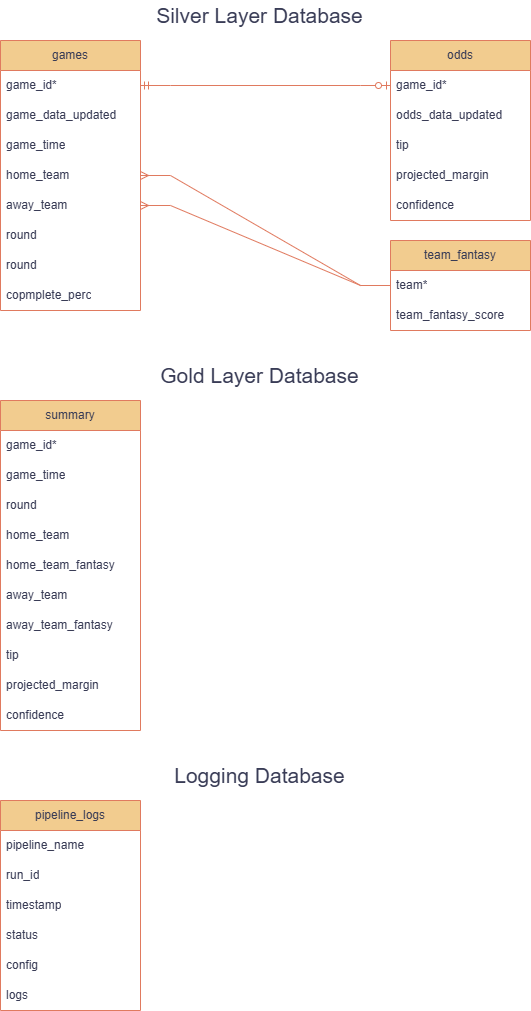

The diagram above was exported from draw.io. Its source (the exported page's mxGraphModel, read from the mxfile embedded in the PNG):
<mxGraphModel dx="922" dy="1333" grid="0" gridSize="10" guides="1" tooltips="1" connect="1" arrows="1" fold="1" page="1" pageScale="1" pageWidth="827" pageHeight="2000" background="#ffffff" math="0" shadow="0">
  <root>
    <mxCell id="WIyWlLk6GJQsqaUBKTNV-0" />
    <mxCell id="WIyWlLk6GJQsqaUBKTNV-1" parent="WIyWlLk6GJQsqaUBKTNV-0" />
    <mxCell id="Pfxpf4jZCakkmzw_R1Ju-9" value="summary" style="swimlane;fontStyle=0;childLayout=stackLayout;horizontal=1;startSize=30;horizontalStack=0;resizeParent=1;resizeParentMax=0;resizeLast=0;collapsible=1;marginBottom=0;whiteSpace=wrap;html=1;labelBackgroundColor=none;fillColor=#F2CC8F;strokeColor=#E07A5F;fontColor=#393C56;" parent="WIyWlLk6GJQsqaUBKTNV-1" vertex="1">
      <mxGeometry x="40" y="520" width="140" height="330" as="geometry">
        <mxRectangle x="250" y="525" width="60" height="30" as="alternateBounds" />
      </mxGeometry>
    </mxCell>
    <mxCell id="Pfxpf4jZCakkmzw_R1Ju-10" value="game_id*" style="text;strokeColor=none;fillColor=none;align=left;verticalAlign=middle;spacingLeft=4;spacingRight=4;overflow=hidden;points=[[0,0.5],[1,0.5]];portConstraint=eastwest;rotatable=0;whiteSpace=wrap;html=1;labelBackgroundColor=none;fontColor=#393C56;" parent="Pfxpf4jZCakkmzw_R1Ju-9" vertex="1">
      <mxGeometry y="30" width="140" height="30" as="geometry" />
    </mxCell>
    <mxCell id="Pfxpf4jZCakkmzw_R1Ju-11" value="game_time" style="text;strokeColor=none;fillColor=none;align=left;verticalAlign=middle;spacingLeft=4;spacingRight=4;overflow=hidden;points=[[0,0.5],[1,0.5]];portConstraint=eastwest;rotatable=0;whiteSpace=wrap;html=1;labelBackgroundColor=none;fontColor=#393C56;" parent="Pfxpf4jZCakkmzw_R1Ju-9" vertex="1">
      <mxGeometry y="60" width="140" height="30" as="geometry" />
    </mxCell>
    <mxCell id="Pfxpf4jZCakkmzw_R1Ju-13" value="round" style="text;strokeColor=none;fillColor=none;align=left;verticalAlign=middle;spacingLeft=4;spacingRight=4;overflow=hidden;points=[[0,0.5],[1,0.5]];portConstraint=eastwest;rotatable=0;whiteSpace=wrap;html=1;labelBackgroundColor=none;fontColor=#393C56;" parent="Pfxpf4jZCakkmzw_R1Ju-9" vertex="1">
      <mxGeometry y="90" width="140" height="30" as="geometry" />
    </mxCell>
    <mxCell id="Pfxpf4jZCakkmzw_R1Ju-14" value="home_team" style="text;strokeColor=none;fillColor=none;align=left;verticalAlign=middle;spacingLeft=4;spacingRight=4;overflow=hidden;points=[[0,0.5],[1,0.5]];portConstraint=eastwest;rotatable=0;whiteSpace=wrap;html=1;labelBackgroundColor=none;fontColor=#393C56;" parent="Pfxpf4jZCakkmzw_R1Ju-9" vertex="1">
      <mxGeometry y="120" width="140" height="30" as="geometry" />
    </mxCell>
    <mxCell id="Pfxpf4jZCakkmzw_R1Ju-17" value="home_team_fantasy" style="text;strokeColor=none;fillColor=none;align=left;verticalAlign=middle;spacingLeft=4;spacingRight=4;overflow=hidden;points=[[0,0.5],[1,0.5]];portConstraint=eastwest;rotatable=0;whiteSpace=wrap;html=1;labelBackgroundColor=none;fontColor=#393C56;" parent="Pfxpf4jZCakkmzw_R1Ju-9" vertex="1">
      <mxGeometry y="150" width="140" height="30" as="geometry" />
    </mxCell>
    <mxCell id="Pfxpf4jZCakkmzw_R1Ju-16" value="away_team" style="text;strokeColor=none;fillColor=none;align=left;verticalAlign=middle;spacingLeft=4;spacingRight=4;overflow=hidden;points=[[0,0.5],[1,0.5]];portConstraint=eastwest;rotatable=0;whiteSpace=wrap;html=1;labelBackgroundColor=none;fontColor=#393C56;" parent="Pfxpf4jZCakkmzw_R1Ju-9" vertex="1">
      <mxGeometry y="180" width="140" height="30" as="geometry" />
    </mxCell>
    <mxCell id="Pfxpf4jZCakkmzw_R1Ju-15" value="away_team_fantasy" style="text;strokeColor=none;fillColor=none;align=left;verticalAlign=middle;spacingLeft=4;spacingRight=4;overflow=hidden;points=[[0,0.5],[1,0.5]];portConstraint=eastwest;rotatable=0;whiteSpace=wrap;html=1;labelBackgroundColor=none;fontColor=#393C56;" parent="Pfxpf4jZCakkmzw_R1Ju-9" vertex="1">
      <mxGeometry y="210" width="140" height="30" as="geometry" />
    </mxCell>
    <mxCell id="97DF4wUQ58zusEsY0IGQ-0" value="tip" style="text;strokeColor=none;fillColor=none;align=left;verticalAlign=middle;spacingLeft=4;spacingRight=4;overflow=hidden;points=[[0,0.5],[1,0.5]];portConstraint=eastwest;rotatable=0;whiteSpace=wrap;html=1;labelBackgroundColor=none;fontColor=#393C56;" vertex="1" parent="Pfxpf4jZCakkmzw_R1Ju-9">
      <mxGeometry y="240" width="140" height="30" as="geometry" />
    </mxCell>
    <mxCell id="97DF4wUQ58zusEsY0IGQ-1" value="projected_margin" style="text;strokeColor=none;fillColor=none;align=left;verticalAlign=middle;spacingLeft=4;spacingRight=4;overflow=hidden;points=[[0,0.5],[1,0.5]];portConstraint=eastwest;rotatable=0;whiteSpace=wrap;html=1;labelBackgroundColor=none;fontColor=#393C56;" vertex="1" parent="Pfxpf4jZCakkmzw_R1Ju-9">
      <mxGeometry y="270" width="140" height="30" as="geometry" />
    </mxCell>
    <mxCell id="97DF4wUQ58zusEsY0IGQ-2" value="confidence" style="text;strokeColor=none;fillColor=none;align=left;verticalAlign=middle;spacingLeft=4;spacingRight=4;overflow=hidden;points=[[0,0.5],[1,0.5]];portConstraint=eastwest;rotatable=0;whiteSpace=wrap;html=1;labelBackgroundColor=none;fontColor=#393C56;" vertex="1" parent="Pfxpf4jZCakkmzw_R1Ju-9">
      <mxGeometry y="300" width="140" height="30" as="geometry" />
    </mxCell>
    <mxCell id="97DF4wUQ58zusEsY0IGQ-4" value="games" style="swimlane;fontStyle=0;childLayout=stackLayout;horizontal=1;startSize=30;horizontalStack=0;resizeParent=1;resizeParentMax=0;resizeLast=0;collapsible=1;marginBottom=0;whiteSpace=wrap;html=1;labelBackgroundColor=none;fillColor=#F2CC8F;strokeColor=#E07A5F;fontColor=#393C56;" vertex="1" parent="WIyWlLk6GJQsqaUBKTNV-1">
      <mxGeometry x="40" y="160" width="140" height="270" as="geometry">
        <mxRectangle x="250" y="525" width="60" height="30" as="alternateBounds" />
      </mxGeometry>
    </mxCell>
    <mxCell id="97DF4wUQ58zusEsY0IGQ-5" value="game_id*" style="text;strokeColor=none;fillColor=none;align=left;verticalAlign=middle;spacingLeft=4;spacingRight=4;overflow=hidden;points=[[0,0.5],[1,0.5]];portConstraint=eastwest;rotatable=0;whiteSpace=wrap;html=1;labelBackgroundColor=none;fontColor=#393C56;" vertex="1" parent="97DF4wUQ58zusEsY0IGQ-4">
      <mxGeometry y="30" width="140" height="30" as="geometry" />
    </mxCell>
    <mxCell id="97DF4wUQ58zusEsY0IGQ-6" value="game_data_updated" style="text;strokeColor=none;fillColor=none;align=left;verticalAlign=middle;spacingLeft=4;spacingRight=4;overflow=hidden;points=[[0,0.5],[1,0.5]];portConstraint=eastwest;rotatable=0;whiteSpace=wrap;html=1;labelBackgroundColor=none;fontColor=#393C56;" vertex="1" parent="97DF4wUQ58zusEsY0IGQ-4">
      <mxGeometry y="60" width="140" height="30" as="geometry" />
    </mxCell>
    <mxCell id="97DF4wUQ58zusEsY0IGQ-7" value="game_time" style="text;strokeColor=none;fillColor=none;align=left;verticalAlign=middle;spacingLeft=4;spacingRight=4;overflow=hidden;points=[[0,0.5],[1,0.5]];portConstraint=eastwest;rotatable=0;whiteSpace=wrap;html=1;labelBackgroundColor=none;fontColor=#393C56;" vertex="1" parent="97DF4wUQ58zusEsY0IGQ-4">
      <mxGeometry y="90" width="140" height="30" as="geometry" />
    </mxCell>
    <mxCell id="97DF4wUQ58zusEsY0IGQ-8" value="home_team" style="text;strokeColor=none;fillColor=none;align=left;verticalAlign=middle;spacingLeft=4;spacingRight=4;overflow=hidden;points=[[0,0.5],[1,0.5]];portConstraint=eastwest;rotatable=0;whiteSpace=wrap;html=1;labelBackgroundColor=none;fontColor=#393C56;" vertex="1" parent="97DF4wUQ58zusEsY0IGQ-4">
      <mxGeometry y="120" width="140" height="30" as="geometry" />
    </mxCell>
    <mxCell id="97DF4wUQ58zusEsY0IGQ-10" value="away_team" style="text;strokeColor=none;fillColor=none;align=left;verticalAlign=middle;spacingLeft=4;spacingRight=4;overflow=hidden;points=[[0,0.5],[1,0.5]];portConstraint=eastwest;rotatable=0;whiteSpace=wrap;html=1;labelBackgroundColor=none;fontColor=#393C56;" vertex="1" parent="97DF4wUQ58zusEsY0IGQ-4">
      <mxGeometry y="150" width="140" height="30" as="geometry" />
    </mxCell>
    <mxCell id="97DF4wUQ58zusEsY0IGQ-12" value="round" style="text;strokeColor=none;fillColor=none;align=left;verticalAlign=middle;spacingLeft=4;spacingRight=4;overflow=hidden;points=[[0,0.5],[1,0.5]];portConstraint=eastwest;rotatable=0;whiteSpace=wrap;html=1;labelBackgroundColor=none;fontColor=#393C56;" vertex="1" parent="97DF4wUQ58zusEsY0IGQ-4">
      <mxGeometry y="180" width="140" height="30" as="geometry" />
    </mxCell>
    <mxCell id="97DF4wUQ58zusEsY0IGQ-13" value="round" style="text;strokeColor=none;fillColor=none;align=left;verticalAlign=middle;spacingLeft=4;spacingRight=4;overflow=hidden;points=[[0,0.5],[1,0.5]];portConstraint=eastwest;rotatable=0;whiteSpace=wrap;html=1;labelBackgroundColor=none;fontColor=#393C56;" vertex="1" parent="97DF4wUQ58zusEsY0IGQ-4">
      <mxGeometry y="210" width="140" height="30" as="geometry" />
    </mxCell>
    <mxCell id="97DF4wUQ58zusEsY0IGQ-14" value="copmplete_perc" style="text;strokeColor=none;fillColor=none;align=left;verticalAlign=middle;spacingLeft=4;spacingRight=4;overflow=hidden;points=[[0,0.5],[1,0.5]];portConstraint=eastwest;rotatable=0;whiteSpace=wrap;html=1;labelBackgroundColor=none;fontColor=#393C56;" vertex="1" parent="97DF4wUQ58zusEsY0IGQ-4">
      <mxGeometry y="240" width="140" height="30" as="geometry" />
    </mxCell>
    <mxCell id="97DF4wUQ58zusEsY0IGQ-16" value="odds" style="swimlane;fontStyle=0;childLayout=stackLayout;horizontal=1;startSize=30;horizontalStack=0;resizeParent=1;resizeParentMax=0;resizeLast=0;collapsible=1;marginBottom=0;whiteSpace=wrap;html=1;labelBackgroundColor=none;fillColor=#F2CC8F;strokeColor=#E07A5F;fontColor=#393C56;" vertex="1" parent="WIyWlLk6GJQsqaUBKTNV-1">
      <mxGeometry x="430" y="160" width="140" height="180" as="geometry">
        <mxRectangle x="250" y="525" width="60" height="30" as="alternateBounds" />
      </mxGeometry>
    </mxCell>
    <mxCell id="97DF4wUQ58zusEsY0IGQ-17" value="game_id*" style="text;strokeColor=none;fillColor=none;align=left;verticalAlign=middle;spacingLeft=4;spacingRight=4;overflow=hidden;points=[[0,0.5],[1,0.5]];portConstraint=eastwest;rotatable=0;whiteSpace=wrap;html=1;labelBackgroundColor=none;fontColor=#393C56;" vertex="1" parent="97DF4wUQ58zusEsY0IGQ-16">
      <mxGeometry y="30" width="140" height="30" as="geometry" />
    </mxCell>
    <mxCell id="97DF4wUQ58zusEsY0IGQ-18" value="odds_data_updated" style="text;strokeColor=none;fillColor=none;align=left;verticalAlign=middle;spacingLeft=4;spacingRight=4;overflow=hidden;points=[[0,0.5],[1,0.5]];portConstraint=eastwest;rotatable=0;whiteSpace=wrap;html=1;labelBackgroundColor=none;fontColor=#393C56;" vertex="1" parent="97DF4wUQ58zusEsY0IGQ-16">
      <mxGeometry y="60" width="140" height="30" as="geometry" />
    </mxCell>
    <mxCell id="97DF4wUQ58zusEsY0IGQ-19" value="tip" style="text;strokeColor=none;fillColor=none;align=left;verticalAlign=middle;spacingLeft=4;spacingRight=4;overflow=hidden;points=[[0,0.5],[1,0.5]];portConstraint=eastwest;rotatable=0;whiteSpace=wrap;html=1;labelBackgroundColor=none;fontColor=#393C56;" vertex="1" parent="97DF4wUQ58zusEsY0IGQ-16">
      <mxGeometry y="90" width="140" height="30" as="geometry" />
    </mxCell>
    <mxCell id="97DF4wUQ58zusEsY0IGQ-20" value="projected_margin" style="text;strokeColor=none;fillColor=none;align=left;verticalAlign=middle;spacingLeft=4;spacingRight=4;overflow=hidden;points=[[0,0.5],[1,0.5]];portConstraint=eastwest;rotatable=0;whiteSpace=wrap;html=1;labelBackgroundColor=none;fontColor=#393C56;" vertex="1" parent="97DF4wUQ58zusEsY0IGQ-16">
      <mxGeometry y="120" width="140" height="30" as="geometry" />
    </mxCell>
    <mxCell id="97DF4wUQ58zusEsY0IGQ-21" value="confidence" style="text;strokeColor=none;fillColor=none;align=left;verticalAlign=middle;spacingLeft=4;spacingRight=4;overflow=hidden;points=[[0,0.5],[1,0.5]];portConstraint=eastwest;rotatable=0;whiteSpace=wrap;html=1;labelBackgroundColor=none;fontColor=#393C56;" vertex="1" parent="97DF4wUQ58zusEsY0IGQ-16">
      <mxGeometry y="150" width="140" height="30" as="geometry" />
    </mxCell>
    <mxCell id="97DF4wUQ58zusEsY0IGQ-26" value="team_fantasy" style="swimlane;fontStyle=0;childLayout=stackLayout;horizontal=1;startSize=30;horizontalStack=0;resizeParent=1;resizeParentMax=0;resizeLast=0;collapsible=1;marginBottom=0;whiteSpace=wrap;html=1;labelBackgroundColor=none;fillColor=#F2CC8F;strokeColor=#E07A5F;fontColor=#393C56;" vertex="1" parent="WIyWlLk6GJQsqaUBKTNV-1">
      <mxGeometry x="430" y="360" width="140" height="90" as="geometry">
        <mxRectangle x="250" y="525" width="60" height="30" as="alternateBounds" />
      </mxGeometry>
    </mxCell>
    <mxCell id="97DF4wUQ58zusEsY0IGQ-27" value="team*" style="text;strokeColor=none;fillColor=none;align=left;verticalAlign=middle;spacingLeft=4;spacingRight=4;overflow=hidden;points=[[0,0.5],[1,0.5]];portConstraint=eastwest;rotatable=0;whiteSpace=wrap;html=1;labelBackgroundColor=none;fontColor=#393C56;" vertex="1" parent="97DF4wUQ58zusEsY0IGQ-26">
      <mxGeometry y="30" width="140" height="30" as="geometry" />
    </mxCell>
    <mxCell id="97DF4wUQ58zusEsY0IGQ-28" value="team_fantasy_score" style="text;strokeColor=none;fillColor=none;align=left;verticalAlign=middle;spacingLeft=4;spacingRight=4;overflow=hidden;points=[[0,0.5],[1,0.5]];portConstraint=eastwest;rotatable=0;whiteSpace=wrap;html=1;labelBackgroundColor=none;fontColor=#393C56;" vertex="1" parent="97DF4wUQ58zusEsY0IGQ-26">
      <mxGeometry y="60" width="140" height="30" as="geometry" />
    </mxCell>
    <mxCell id="97DF4wUQ58zusEsY0IGQ-36" value="" style="edgeStyle=entityRelationEdgeStyle;fontSize=12;html=1;endArrow=ERmany;rounded=0;strokeColor=#E07A5F;fontColor=#393C56;fillColor=#F2CC8F;entryX=1;entryY=0.5;entryDx=0;entryDy=0;exitX=0;exitY=0.5;exitDx=0;exitDy=0;" edge="1" parent="WIyWlLk6GJQsqaUBKTNV-1" source="97DF4wUQ58zusEsY0IGQ-27" target="97DF4wUQ58zusEsY0IGQ-8">
      <mxGeometry width="100" height="100" relative="1" as="geometry">
        <mxPoint x="250" y="780" as="sourcePoint" />
        <mxPoint x="430" y="680" as="targetPoint" />
        <Array as="points">
          <mxPoint x="390" y="460" />
          <mxPoint x="400" y="290" />
          <mxPoint x="450" y="540" />
          <mxPoint x="410" y="580" />
          <mxPoint x="390" y="450" />
        </Array>
      </mxGeometry>
    </mxCell>
    <mxCell id="97DF4wUQ58zusEsY0IGQ-37" value="" style="edgeStyle=entityRelationEdgeStyle;fontSize=12;html=1;endArrow=ERzeroToOne;startArrow=ERmandOne;rounded=0;strokeColor=#E07A5F;fontColor=#393C56;fillColor=#F2CC8F;exitX=1;exitY=0.5;exitDx=0;exitDy=0;" edge="1" parent="WIyWlLk6GJQsqaUBKTNV-1" source="97DF4wUQ58zusEsY0IGQ-5">
      <mxGeometry width="100" height="100" relative="1" as="geometry">
        <mxPoint x="120" y="550" as="sourcePoint" />
        <mxPoint x="430" y="205" as="targetPoint" />
      </mxGeometry>
    </mxCell>
    <mxCell id="97DF4wUQ58zusEsY0IGQ-38" value="" style="edgeStyle=entityRelationEdgeStyle;fontSize=12;html=1;endArrow=ERmany;rounded=0;strokeColor=#E07A5F;fontColor=#393C56;fillColor=#F2CC8F;exitX=0;exitY=0.5;exitDx=0;exitDy=0;" edge="1" parent="WIyWlLk6GJQsqaUBKTNV-1" source="97DF4wUQ58zusEsY0IGQ-27" target="97DF4wUQ58zusEsY0IGQ-10">
      <mxGeometry width="100" height="100" relative="1" as="geometry">
        <mxPoint x="470" y="280" as="sourcePoint" />
        <mxPoint x="410" y="610" as="targetPoint" />
        <Array as="points">
          <mxPoint x="430" y="535" />
          <mxPoint x="440" y="365" />
          <mxPoint x="430" y="525" />
        </Array>
      </mxGeometry>
    </mxCell>
    <mxCell id="97DF4wUQ58zusEsY0IGQ-40" value="&lt;font style=&quot;font-size: 21px;&quot;&gt;Silver Layer Database&lt;/font&gt;" style="text;html=1;align=center;verticalAlign=middle;whiteSpace=wrap;rounded=0;fontColor=#393C56;" vertex="1" parent="WIyWlLk6GJQsqaUBKTNV-1">
      <mxGeometry x="172.5" y="120" width="255" height="30" as="geometry" />
    </mxCell>
    <mxCell id="97DF4wUQ58zusEsY0IGQ-41" value="&lt;font style=&quot;font-size: 21px;&quot;&gt;Gold Layer Database&lt;/font&gt;" style="text;html=1;align=center;verticalAlign=middle;whiteSpace=wrap;rounded=0;fontColor=#393C56;" vertex="1" parent="WIyWlLk6GJQsqaUBKTNV-1">
      <mxGeometry x="172.5" y="480" width="255" height="30" as="geometry" />
    </mxCell>
    <mxCell id="97DF4wUQ58zusEsY0IGQ-42" value="pipeline_logs" style="swimlane;fontStyle=0;childLayout=stackLayout;horizontal=1;startSize=30;horizontalStack=0;resizeParent=1;resizeParentMax=0;resizeLast=0;collapsible=1;marginBottom=0;whiteSpace=wrap;html=1;labelBackgroundColor=none;fillColor=#F2CC8F;strokeColor=#E07A5F;fontColor=#393C56;" vertex="1" parent="WIyWlLk6GJQsqaUBKTNV-1">
      <mxGeometry x="40" y="920" width="140" height="210" as="geometry">
        <mxRectangle x="250" y="525" width="60" height="30" as="alternateBounds" />
      </mxGeometry>
    </mxCell>
    <mxCell id="97DF4wUQ58zusEsY0IGQ-43" value="pipeline_name" style="text;strokeColor=none;fillColor=none;align=left;verticalAlign=middle;spacingLeft=4;spacingRight=4;overflow=hidden;points=[[0,0.5],[1,0.5]];portConstraint=eastwest;rotatable=0;whiteSpace=wrap;html=1;labelBackgroundColor=none;fontColor=#393C56;" vertex="1" parent="97DF4wUQ58zusEsY0IGQ-42">
      <mxGeometry y="30" width="140" height="30" as="geometry" />
    </mxCell>
    <mxCell id="97DF4wUQ58zusEsY0IGQ-44" value="run_id" style="text;strokeColor=none;fillColor=none;align=left;verticalAlign=middle;spacingLeft=4;spacingRight=4;overflow=hidden;points=[[0,0.5],[1,0.5]];portConstraint=eastwest;rotatable=0;whiteSpace=wrap;html=1;labelBackgroundColor=none;fontColor=#393C56;" vertex="1" parent="97DF4wUQ58zusEsY0IGQ-42">
      <mxGeometry y="60" width="140" height="30" as="geometry" />
    </mxCell>
    <mxCell id="97DF4wUQ58zusEsY0IGQ-45" value="timestamp" style="text;strokeColor=none;fillColor=none;align=left;verticalAlign=middle;spacingLeft=4;spacingRight=4;overflow=hidden;points=[[0,0.5],[1,0.5]];portConstraint=eastwest;rotatable=0;whiteSpace=wrap;html=1;labelBackgroundColor=none;fontColor=#393C56;" vertex="1" parent="97DF4wUQ58zusEsY0IGQ-42">
      <mxGeometry y="90" width="140" height="30" as="geometry" />
    </mxCell>
    <mxCell id="97DF4wUQ58zusEsY0IGQ-46" value="status" style="text;strokeColor=none;fillColor=none;align=left;verticalAlign=middle;spacingLeft=4;spacingRight=4;overflow=hidden;points=[[0,0.5],[1,0.5]];portConstraint=eastwest;rotatable=0;whiteSpace=wrap;html=1;labelBackgroundColor=none;fontColor=#393C56;" vertex="1" parent="97DF4wUQ58zusEsY0IGQ-42">
      <mxGeometry y="120" width="140" height="30" as="geometry" />
    </mxCell>
    <mxCell id="97DF4wUQ58zusEsY0IGQ-47" value="config" style="text;strokeColor=none;fillColor=none;align=left;verticalAlign=middle;spacingLeft=4;spacingRight=4;overflow=hidden;points=[[0,0.5],[1,0.5]];portConstraint=eastwest;rotatable=0;whiteSpace=wrap;html=1;labelBackgroundColor=none;fontColor=#393C56;" vertex="1" parent="97DF4wUQ58zusEsY0IGQ-42">
      <mxGeometry y="150" width="140" height="30" as="geometry" />
    </mxCell>
    <mxCell id="97DF4wUQ58zusEsY0IGQ-48" value="logs" style="text;strokeColor=none;fillColor=none;align=left;verticalAlign=middle;spacingLeft=4;spacingRight=4;overflow=hidden;points=[[0,0.5],[1,0.5]];portConstraint=eastwest;rotatable=0;whiteSpace=wrap;html=1;labelBackgroundColor=none;fontColor=#393C56;" vertex="1" parent="97DF4wUQ58zusEsY0IGQ-42">
      <mxGeometry y="180" width="140" height="30" as="geometry" />
    </mxCell>
    <mxCell id="97DF4wUQ58zusEsY0IGQ-53" value="&lt;font style=&quot;font-size: 21px;&quot;&gt;Logging Database&lt;/font&gt;" style="text;html=1;align=center;verticalAlign=middle;whiteSpace=wrap;rounded=0;fontColor=#393C56;" vertex="1" parent="WIyWlLk6GJQsqaUBKTNV-1">
      <mxGeometry x="172.5" y="880" width="255" height="30" as="geometry" />
    </mxCell>
  </root>
</mxGraphModel>